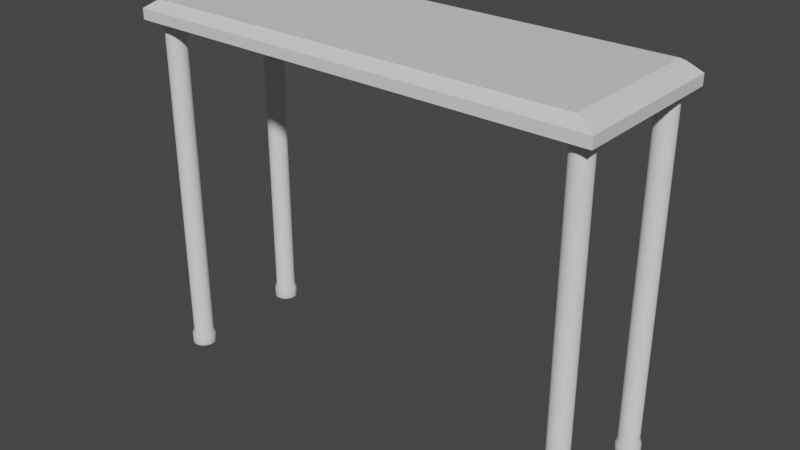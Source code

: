# Source: mesita.blend  (saved by Blender 3.1.7; exported with 4.5.12 LTS)
import bpy
from mathutils import Matrix  # noqa: F401  (used for matrix-valued properties, if any)

bpy.ops.wm.read_factory_settings(use_empty=True)
scene = bpy.context.scene
scene.name = 'Scene'

# ---- collections
col_collection = bpy.data.collections.new('Collection'); scene.collection.children.link(col_collection)

# ---- materials (node trees are filled in below, after node groups)
mat_material = bpy.data.materials.new('Material')
mat_material.alpha_threshold = 0.0
mat_material.use_transparent_shadow = False
mat_material.line_color = (0.0, 0.0, 0.0, 1.0)

# ---- material node trees
mat_material.use_nodes = True; mat_material.node_tree.nodes.clear()
_N = mat_material.node_tree.nodes; _L = mat_material.node_tree.links
n0 = _N.new('ShaderNodeOutputMaterial'); n0.name = 'Material Output'; n0.location = (300, 300)
n1 = _N.new('ShaderNodeBsdfPrincipled'); n1.name = 'Principled BSDF'; n1.location = (10, 300)
n1.distribution = 'GGX'
n1.subsurface_method = 'RANDOM_WALK_SKIN'
n1.inputs[2].default_value = 0.4
n1.inputs[3].default_value = 1.45
n1.inputs[27].default_value = (0.0, 0.0, 0.0, 1.0)
n1.inputs[28].default_value = 1.0
_L.new(n1.outputs[0], n0.inputs[0])
n0.is_active_output = True

# ---- world
world_world = bpy.data.worlds.new('World'); scene.world = world_world
world_world.use_nodes = True; world_world.node_tree.nodes.clear()
_N = world_world.node_tree.nodes; _L = world_world.node_tree.links
n0 = _N.new('ShaderNodeOutputWorld'); n0.name = 'World Output'; n0.location = (300, 300)
n1 = _N.new('ShaderNodeBackground'); n1.name = 'Background'; n1.location = (10, 300)
n1.inputs[0].default_value = (0.05088, 0.05088, 0.05088, 1.0)
_L.new(n1.outputs[0], n0.inputs[0])
n0.is_active_output = True
world_world.color = (0.05088, 0.05088, 0.05088)
world_world.use_sun_shadow = False
world_world.sun_shadow_jitter_overblur = 0.0

# ---- meshes
me_cube = bpy.data.meshes.new('Cube')
me_cube.from_pydata([(1.0, 1.0, 1.0), (1.0, 1.0, -0.0157), (1.0, -1.0, 1.0), (1.0, -1.0, -0.0157), (-1.0, 1.0, 1.0), (-1.0, 1.0, -0.0157), (-1.0, -1.0, 1.0), (-1.0, -1.0, -0.0157), (0.9224, -0.9224, 1.953), (-0.9224, -0.9224, 1.953), (0.9224, 0.9224, 1.953), (-0.9224, 0.9224, 1.953), (-0.9432, 0.9432, 1.779), (0.9432, 0.9432, 1.779), (0.9432, -0.9432, 1.779), (-0.9432, -0.9432, 1.779)], [], [(13, 12, 11, 10), (3, 2, 6, 7), (7, 6, 4, 5), (5, 1, 3, 7), (1, 0, 2, 3), (5, 4, 0, 1), (10, 11, 9, 8), (15, 14, 8, 9), (12, 15, 9, 11), (14, 13, 10, 8), (2, 0, 13, 14), (4, 6, 15, 12), (6, 2, 14, 15), (0, 4, 12, 13)])
_uv = me_cube.uv_layers.new(name='UVMap')
_uv.uv.foreach_set('vector', [0.625, 0.5, 0.625, 0.25, 0.625, 0.25, 0.625, 0.5, 0.375, 0.75, 0.625, 0.75, 0.625, 1.0, 0.375, 1.0, 0.375, 0.0, 0.625, 0.0, 0.625, 0.25, 0.375, 0.25, 0.125, 0.5, 0.375, 0.5, 0.375, 0.75, 0.125, 0.75, 0.375, 0.5, 0.625, 0.5, 0.625, 0.75, 0.375, 0.75, 0.375, 0.25, 0.625, 0.25, 0.625, 0.5, 0.375, 0.5, 0.625, 0.5, 0.875, 0.5, 0.875, 0.75, 0.625, 0.75, 0.625, 0.9977, 0.625, 0.75, 0.625, 0.75, 0.625, 1.0, 0.625, 0.25, 0.625, 0.002342, 0.625, 0.0, 0.625, 0.25, 0.625, 0.75, 0.625, 0.5, 0.625, 0.5, 0.625, 0.75, 0.625, 0.75, 0.625, 0.5, 0.625, 0.5, 0.625, 0.75, 0.625, 0.25, 0.625, 0.0, 0.625, 0.002342, 0.625, 0.25, 0.625, 1.0, 0.625, 0.75, 0.625, 0.75, 0.625, 0.9977, 0.625, 0.5, 0.625, 0.25, 0.625, 0.25, 0.625, 0.5])
me_cube.materials.append(mat_material)
me_cube.use_remesh_preserve_volume = False
me_cube.use_remesh_preserve_attributes = False
me_cube.use_mirror_vertex_groups = False
me_cube.update()
me_circle_003 = bpy.data.meshes.new('Circle.003')
me_circle_003.from_pydata([(3.581e-07, 1.188, -3.371), (-0.2317, 1.165, -3.371), (-0.4545, 1.097, -3.371), (-0.6599, 0.9876, -3.371), (-0.8399, 0.8399, -3.371), (-0.9876, 0.6599, -3.371), (-1.097, 0.4545, -3.371), (-1.165, 0.2317, -3.371), (-1.188, -5.192e-08, -3.371), (-1.165, -0.2317, -3.371), (-1.097, -0.4545, -3.371), (-0.9876, -0.6599, -3.371), (-0.8399, -0.8399, -3.371), (-0.6599, -0.9876, -3.371), (-0.4545, -1.097, -3.371), (-0.2317, -1.165, -3.371), (4.619e-07, -1.188, -3.371), (0.2317, -1.165, -3.371), (0.4545, -1.097, -3.371), (0.6599, -0.9876, -3.371), (0.8399, -0.8399, -3.371), (0.9876, -0.6599, -3.371), (1.097, -0.4545, -3.371), (1.165, -0.2317, -3.371), (1.188, 1.416e-08, -3.371), (1.165, 0.2317, -3.371), (1.097, 0.4545, -3.371), (0.9876, 0.6599, -3.371), (0.8399, 0.8399, -3.371), (0.6599, 0.9876, -3.371), (0.4545, 1.097, -3.371), (0.2317, 1.165, -3.371), (-4.441e-16, 1.0, 3.844), (-0.1951, 0.9808, 3.844), (-0.3827, 0.9239, 3.844), (-0.5556, 0.8315, 3.844), (-0.7071, 0.7071, 3.844), (-0.8315, 0.5556, 3.844), (-0.9239, 0.3827, 3.844), (-0.9808, 0.1951, 3.844), (-1.0, -4.371e-08, 3.844), (-0.9808, -0.1951, 3.844), (-0.9239, -0.3827, 3.844), (-0.8315, -0.5556, 3.844), (-0.7071, -0.7071, 3.844), (-0.5556, -0.8315, 3.844), (-0.3827, -0.9239, 3.844), (-0.1951, -0.9808, 3.844), (8.742e-08, -1.0, 3.844), (0.1951, -0.9808, 3.844), (0.3827, -0.9239, 3.844), (0.5556, -0.8315, 3.844), (0.7071, -0.7071, 3.844), (0.8315, -0.5556, 3.844), (0.9239, -0.3827, 3.844), (0.9808, -0.1951, 3.844), (1.0, 1.192e-08, 3.844), (0.9808, 0.1951, 3.844), (0.9239, 0.3827, 3.844), (0.8315, 0.5556, 3.844), (0.7071, 0.7071, 3.844), (0.5556, 0.8315, 3.844), (0.3827, 0.9239, 3.844), (0.1951, 0.9808, 3.844), (0.9239, -0.3827, -3.254), (0.9808, -0.1951, -3.254), (-0.9808, -0.1951, -3.254), (-0.9239, -0.3827, -3.254), (1.0, 1.192e-08, -3.254), (-0.8315, -0.5556, -3.254), (0.9808, 0.1951, -3.254), (-0.7071, -0.7071, -3.254), (0.9239, 0.3827, -3.254), (-0.5556, -0.8315, -3.254), (0.8315, 0.5556, -3.254), (-0.3827, -0.9239, -3.254), (-4.441e-16, 1.0, -3.254), (-0.1951, 0.9808, -3.254), (0.7071, 0.7071, -3.254), (-0.1951, -0.9808, -3.254), (-0.3827, 0.9239, -3.254), (0.5556, 0.8315, -3.254), (8.742e-08, -1.0, -3.254), (-0.5556, 0.8315, -3.254), (0.3827, 0.9239, -3.254), (0.1951, -0.9808, -3.254), (-0.7071, 0.7071, -3.254), (0.1951, 0.9808, -3.254), (0.3827, -0.9239, -3.254), (-0.8315, 0.5556, -3.254), (0.5556, -0.8315, -3.254), (-0.9239, 0.3827, -3.254), (0.7071, -0.7071, -3.254), (-0.9808, 0.1951, -3.254), (0.8315, -0.5556, -3.254), (-1.0, -4.371e-08, -3.254), (3.581e-07, 1.188, -3.576), (-0.2317, 1.165, -3.576), (-0.4545, 1.097, -3.576), (-0.6599, 0.9876, -3.576), (-0.8399, 0.8399, -3.576), (-0.9876, 0.6599, -3.576), (-1.097, 0.4545, -3.576), (-1.165, 0.2317, -3.576), (-1.188, -5.192e-08, -3.576), (-1.165, -0.2317, -3.576), (-1.097, -0.4545, -3.576), (-0.9876, -0.6599, -3.576), (-0.8399, -0.8399, -3.576), (-0.6599, -0.9876, -3.576), (-0.4545, -1.097, -3.576), (-0.2317, -1.165, -3.576), (4.619e-07, -1.188, -3.576), (0.2317, -1.165, -3.576), (0.4545, -1.097, -3.576), (0.6599, -0.9876, -3.576), (0.8399, -0.8399, -3.576), (0.9876, -0.6599, -3.576), (1.097, -0.4545, -3.576), (1.165, -0.2317, -3.576), (1.188, 1.416e-08, -3.576), (1.165, 0.2317, -3.576), (1.097, 0.4545, -3.576), (0.9876, 0.6599, -3.576), (0.8399, 0.8399, -3.576), (0.6599, 0.9876, -3.576), (0.4545, 1.097, -3.576), (0.2317, 1.165, -3.576), (0.1623, -10.96, -3.371), (-0.0694, -10.99, -3.371), (-0.2922, -11.05, -3.371), (-0.4976, -11.16, -3.371), (-0.6775, -11.31, -3.371), (-0.8252, -11.49, -3.371), (-0.935, -11.7, -3.371), (-1.003, -11.92, -3.371), (-1.025, -12.15, -3.371), (-1.003, -12.38, -3.371), (-0.935, -12.61, -3.371), (-0.8252, -12.81, -3.371), (-0.6775, -12.99, -3.371), (-0.4976, -13.14, -3.371), (-0.2922, -13.25, -3.371), (-0.0694, -13.32, -3.371), (0.1623, -13.34, -3.371), (0.394, -13.32, -3.371), (0.6168, -13.25, -3.371), (0.8222, -13.14, -3.371), (1.002, -12.99, -3.371), (1.15, -12.81, -3.371), (1.26, -12.61, -3.371), (1.327, -12.38, -3.371), (1.35, -12.15, -3.371), (1.327, -11.92, -3.371), (1.26, -11.7, -3.371), (1.15, -11.49, -3.371), (1.002, -11.31, -3.371), (0.8222, -11.16, -3.371), (0.6168, -11.05, -3.371), (0.394, -10.99, -3.371), (0.1623, -11.15, 3.844), (-0.03277, -11.17, 3.844), (-0.2204, -11.23, 3.844), (-0.3933, -11.32, 3.844), (-0.5448, -11.44, 3.844), (-0.6692, -11.6, 3.844), (-0.7616, -11.77, 3.844), (-0.8185, -11.96, 3.844), (-0.8377, -12.15, 3.844), (-0.8185, -12.35, 3.844), (-0.7616, -12.53, 3.844), (-0.6692, -12.71, 3.844), (-0.5448, -12.86, 3.844), (-0.3933, -12.98, 3.844), (-0.2204, -13.08, 3.844), (-0.03277, -13.13, 3.844), (0.1623, -13.15, 3.844), (0.3574, -13.13, 3.844), (0.545, -13.08, 3.844), (0.7179, -12.98, 3.844), (0.8694, -12.86, 3.844), (0.9938, -12.71, 3.844), (1.086, -12.53, 3.844), (1.143, -12.35, 3.844), (1.162, -12.15, 3.844), (1.143, -11.96, 3.844), (1.086, -11.77, 3.844), (0.9938, -11.6, 3.844), (0.8694, -11.44, 3.844), (0.7179, -11.32, 3.844), (0.545, -11.23, 3.844), (0.3574, -11.17, 3.844), (1.086, -12.53, -3.254), (1.143, -12.35, -3.254), (-0.8185, -12.35, -3.254), (-0.7616, -12.53, -3.254), (1.162, -12.15, -3.254), (-0.6692, -12.71, -3.254), (1.143, -11.96, -3.254), (-0.5448, -12.86, -3.254), (1.086, -11.77, -3.254), (-0.3933, -12.98, -3.254), (0.9938, -11.6, -3.254), (-0.2204, -13.08, -3.254), (0.1623, -11.15, -3.254), (-0.03277, -11.17, -3.254), (0.8694, -11.44, -3.254), (-0.03277, -13.13, -3.254), (-0.2204, -11.23, -3.254), (0.7179, -11.32, -3.254), (0.1623, -13.15, -3.254), (-0.3933, -11.32, -3.254), (0.545, -11.23, -3.254), (0.3574, -13.13, -3.254), (-0.5448, -11.44, -3.254), (0.3574, -11.17, -3.254), (0.545, -13.08, -3.254), (-0.6692, -11.6, -3.254), (0.7179, -12.98, -3.254), (-0.7616, -11.77, -3.254), (0.8694, -12.86, -3.254), (-0.8185, -11.96, -3.254), (0.9938, -12.71, -3.254), (-0.8377, -12.15, -3.254), (0.1623, -10.96, -3.576), (-0.0694, -10.99, -3.576), (-0.2922, -11.05, -3.576), (-0.4976, -11.16, -3.576), (-0.6775, -11.31, -3.576), (-0.8252, -11.49, -3.576), (-0.935, -11.7, -3.576), (-1.003, -11.92, -3.576), (-1.025, -12.15, -3.576), (-1.003, -12.38, -3.576), (-0.935, -12.61, -3.576), (-0.8252, -12.81, -3.576), (-0.6775, -12.99, -3.576), (-0.4976, -13.14, -3.576), (-0.2922, -13.25, -3.576), (-0.0694, -13.32, -3.576), (0.1623, -13.34, -3.576), (0.394, -13.32, -3.576), (0.6168, -13.25, -3.576), (0.8222, -13.14, -3.576), (1.002, -12.99, -3.576), (1.15, -12.81, -3.576), (1.26, -12.61, -3.576), (1.327, -12.38, -3.576), (1.35, -12.15, -3.576), (1.327, -11.92, -3.576), (1.26, -11.7, -3.576), (1.15, -11.49, -3.576), (1.002, -11.31, -3.576), (0.8222, -11.16, -3.576), (0.6168, -11.05, -3.576), (0.394, -10.99, -3.576), (43.28, 1.188, -3.371), (43.05, 1.165, -3.371), (42.82, 1.097, -3.371), (42.62, 0.9876, -3.371), (42.44, 0.8399, -3.371), (42.29, 0.6599, -3.371), (42.18, 0.4545, -3.371), (42.11, 0.2317, -3.371), (42.09, -5.192e-08, -3.371), (42.11, -0.2317, -3.371), (42.18, -0.4545, -3.371), (42.29, -0.6599, -3.371), (42.44, -0.8399, -3.371), (42.62, -0.9876, -3.371), (42.82, -1.097, -3.371), (43.05, -1.165, -3.371), (43.28, -1.188, -3.371), (43.51, -1.165, -3.371), (43.73, -1.097, -3.371), (43.94, -0.9876, -3.371), (44.12, -0.8399, -3.371), (44.26, -0.6599, -3.371), (44.37, -0.4545, -3.371), (44.44, -0.2317, -3.371), (44.46, 1.416e-08, -3.371), (44.44, 0.2317, -3.371), (44.37, 0.4545, -3.371), (44.26, 0.6599, -3.371), (44.12, 0.8399, -3.371), (43.94, 0.9876, -3.371), (43.73, 1.097, -3.371), (43.51, 1.165, -3.371), (43.28, 1.0, 3.844), (43.08, 0.9808, 3.844), (42.89, 0.9239, 3.844), (42.72, 0.8315, 3.844), (42.57, 0.7071, 3.844), (42.45, 0.5556, 3.844), (42.35, 0.3827, 3.844), (42.3, 0.1951, 3.844), (42.28, -4.371e-08, 3.844), (42.3, -0.1951, 3.844), (42.35, -0.3827, 3.844), (42.45, -0.5556, 3.844), (42.57, -0.7071, 3.844), (42.72, -0.8315, 3.844), (42.89, -0.9239, 3.844), (43.08, -0.9808, 3.844), (43.28, -1.0, 3.844), (43.47, -0.9808, 3.844), (43.66, -0.9239, 3.844), (43.83, -0.8315, 3.844), (43.98, -0.7071, 3.844), (44.11, -0.5556, 3.844), (44.2, -0.3827, 3.844), (44.26, -0.1951, 3.844), (44.28, 1.192e-08, 3.844), (44.26, 0.1951, 3.844), (44.2, 0.3827, 3.844), (44.11, 0.5556, 3.844), (43.98, 0.7071, 3.844), (43.83, 0.8315, 3.844), (43.66, 0.9239, 3.844), (43.47, 0.9808, 3.844), (44.2, -0.3827, -3.254), (44.26, -0.1951, -3.254), (42.3, -0.1951, -3.254), (42.35, -0.3827, -3.254), (44.28, 1.192e-08, -3.254), (42.45, -0.5556, -3.254), (44.26, 0.1951, -3.254), (42.57, -0.7071, -3.254), (44.2, 0.3827, -3.254), (42.72, -0.8315, -3.254), (44.11, 0.5556, -3.254), (42.89, -0.9239, -3.254), (43.28, 1.0, -3.254), (43.08, 0.9808, -3.254), (43.98, 0.7071, -3.254), (43.08, -0.9808, -3.254), (42.89, 0.9239, -3.254), (43.83, 0.8315, -3.254), (43.28, -1.0, -3.254), (42.72, 0.8315, -3.254), (43.66, 0.9239, -3.254), (43.47, -0.9808, -3.254), (42.57, 0.7071, -3.254), (43.47, 0.9808, -3.254), (43.66, -0.9239, -3.254), (42.45, 0.5556, -3.254), (43.83, -0.8315, -3.254), (42.35, 0.3827, -3.254), (43.98, -0.7071, -3.254), (42.3, 0.1951, -3.254), (44.11, -0.5556, -3.254), (42.28, -4.371e-08, -3.254), (43.28, 1.188, -3.576), (43.05, 1.165, -3.576), (42.82, 1.097, -3.576), (42.62, 0.9876, -3.576), (42.44, 0.8399, -3.576), (42.29, 0.6599, -3.576), (42.18, 0.4545, -3.576), (42.11, 0.2317, -3.576), (42.09, -5.192e-08, -3.576), (42.11, -0.2317, -3.576), (42.18, -0.4545, -3.576), (42.29, -0.6599, -3.576), (42.44, -0.8399, -3.576), (42.62, -0.9876, -3.576), (42.82, -1.097, -3.576), (43.05, -1.165, -3.576), (43.28, -1.188, -3.576), (43.51, -1.165, -3.576), (43.73, -1.097, -3.576), (43.94, -0.9876, -3.576), (44.12, -0.8399, -3.576), (44.26, -0.6599, -3.576), (44.37, -0.4545, -3.576), (44.44, -0.2317, -3.576), (44.46, 1.416e-08, -3.576), (44.44, 0.2317, -3.576), (44.37, 0.4545, -3.576), (44.26, 0.6599, -3.576), (44.12, 0.8399, -3.576), (43.94, 0.9876, -3.576), (43.73, 1.097, -3.576), (43.51, 1.165, -3.576), (43.28, -11.21, -3.371), (43.05, -11.23, -3.371), (42.82, -11.3, -3.371), (42.62, -11.41, -3.371), (42.44, -11.56, -3.371), (42.29, -11.74, -3.371), (42.18, -11.94, -3.371), (42.11, -12.17, -3.371), (42.09, -12.4, -3.371), (42.11, -12.63, -3.371), (42.18, -12.85, -3.371), (42.29, -13.06, -3.371), (42.44, -13.24, -3.371), (42.62, -13.39, -3.371), (42.82, -13.5, -3.371), (43.05, -13.56, -3.371), (43.28, -13.59, -3.371), (43.51, -13.56, -3.371), (43.73, -13.5, -3.371), (43.94, -13.39, -3.371), (44.12, -13.24, -3.371), (44.26, -13.06, -3.371), (44.37, -12.85, -3.371), (44.44, -12.63, -3.371), (44.46, -12.4, -3.371), (44.44, -12.17, -3.371), (44.37, -11.94, -3.371), (44.26, -11.74, -3.371), (44.12, -11.56, -3.371), (43.94, -11.41, -3.371), (43.73, -11.3, -3.371), (43.51, -11.23, -3.371), (43.28, -11.4, 3.844), (43.08, -11.42, 3.844), (42.89, -11.48, 3.844), (42.72, -11.57, 3.844), (42.57, -11.69, 3.844), (42.45, -11.84, 3.844), (42.35, -12.02, 3.844), (42.3, -12.2, 3.844), (42.28, -12.4, 3.844), (42.3, -12.59, 3.844), (42.35, -12.78, 3.844), (42.45, -12.95, 3.844), (42.57, -13.11, 3.844), (42.72, -13.23, 3.844), (42.89, -13.32, 3.844), (43.08, -13.38, 3.844), (43.28, -13.4, 3.844), (43.47, -13.38, 3.844), (43.66, -13.32, 3.844), (43.83, -13.23, 3.844), (43.98, -13.11, 3.844), (44.11, -12.95, 3.844), (44.2, -12.78, 3.844), (44.26, -12.59, 3.844), (44.28, -12.4, 3.844), (44.26, -12.2, 3.844), (44.2, -12.02, 3.844), (44.11, -11.84, 3.844), (43.98, -11.69, 3.844), (43.83, -11.57, 3.844), (43.66, -11.48, 3.844), (43.47, -11.42, 3.844), (44.2, -12.78, -3.254), (44.26, -12.59, -3.254), (42.3, -12.59, -3.254), (42.35, -12.78, -3.254), (44.28, -12.4, -3.254), (42.45, -12.95, -3.254), (44.26, -12.2, -3.254), (42.57, -13.11, -3.254), (44.2, -12.02, -3.254), (42.72, -13.23, -3.254), (44.11, -11.84, -3.254), (42.89, -13.32, -3.254), (43.28, -11.4, -3.254), (43.08, -11.42, -3.254), (43.98, -11.69, -3.254), (43.08, -13.38, -3.254), (42.89, -11.48, -3.254), (43.83, -11.57, -3.254), (43.28, -13.4, -3.254), (42.72, -11.57, -3.254), (43.66, -11.48, -3.254), (43.47, -13.38, -3.254), (42.57, -11.69, -3.254), (43.47, -11.42, -3.254), (43.66, -13.32, -3.254), (42.45, -11.84, -3.254), (43.83, -13.23, -3.254), (42.35, -12.02, -3.254), (43.98, -13.11, -3.254), (42.3, -12.2, -3.254), (44.11, -12.95, -3.254), (42.28, -12.4, -3.254), (43.28, -11.21, -3.576), (43.05, -11.23, -3.576), (42.82, -11.3, -3.576), (42.62, -11.41, -3.576), (42.44, -11.56, -3.576), (42.29, -11.74, -3.576), (42.18, -11.94, -3.576), (42.11, -12.17, -3.576), (42.09, -12.4, -3.576), (42.11, -12.63, -3.576), (42.18, -12.85, -3.576), (42.29, -13.06, -3.576), (42.44, -13.24, -3.576), (42.62, -13.39, -3.576), (42.82, -13.5, -3.576), (43.05, -13.56, -3.576), (43.28, -13.59, -3.576), (43.51, -13.56, -3.576), (43.73, -13.5, -3.576), (43.94, -13.39, -3.576), (44.12, -13.24, -3.576), (44.26, -13.06, -3.576), (44.37, -12.85, -3.576), (44.44, -12.63, -3.576), (44.46, -12.4, -3.576), (44.44, -12.17, -3.576), (44.37, -11.94, -3.576), (44.26, -11.74, -3.576), (44.12, -11.56, -3.576), (43.94, -11.41, -3.576), (43.73, -11.3, -3.576), (43.51, -11.23, -3.576)], [], [(64, 65, 55, 54), (66, 67, 42, 41), (65, 68, 56, 55), (67, 69, 43, 42), (68, 70, 57, 56), (69, 71, 44, 43), (70, 72, 58, 57), (71, 73, 45, 44), (72, 74, 59, 58), (73, 75, 46, 45), (76, 77, 33, 32), (74, 78, 60, 59), (75, 79, 47, 46), (77, 80, 34, 33), (78, 81, 61, 60), (79, 82, 48, 47), (80, 83, 35, 34), (81, 84, 62, 61), (82, 85, 49, 48), (83, 86, 36, 35), (84, 87, 63, 62), (85, 88, 50, 49), (86, 89, 37, 36), (87, 76, 32, 63), (88, 90, 51, 50), (89, 91, 38, 37), (90, 92, 52, 51), (91, 93, 39, 38), (92, 94, 53, 52), (93, 95, 40, 39), (94, 64, 54, 53), (95, 66, 41, 40), (8, 9, 66, 95), (21, 22, 64, 94), (7, 8, 95, 93), (20, 21, 94, 92), (6, 7, 93, 91), (19, 20, 92, 90), (5, 6, 91, 89), (18, 19, 90, 88), (31, 0, 76, 87), (4, 5, 89, 86), (17, 18, 88, 85), (30, 31, 87, 84), (3, 4, 86, 83), (16, 17, 85, 82), (29, 30, 84, 81), (2, 3, 83, 80), (15, 16, 82, 79), (28, 29, 81, 78), (1, 2, 80, 77), (14, 15, 79, 75), (27, 28, 78, 74), (0, 1, 77, 76), (13, 14, 75, 73), (26, 27, 74, 72), (12, 13, 73, 71), (25, 26, 72, 70), (11, 12, 71, 69), (24, 25, 70, 68), (10, 11, 69, 67), (23, 24, 68, 65), (9, 10, 67, 66), (22, 23, 65, 64), (19, 18, 114, 115), (6, 5, 101, 102), (20, 19, 115, 116), (7, 6, 102, 103), (21, 20, 116, 117), (8, 7, 103, 104), (22, 21, 117, 118), (9, 8, 104, 105), (23, 22, 118, 119), (10, 9, 105, 106), (24, 23, 119, 120), (11, 10, 106, 107), (25, 24, 120, 121), (12, 11, 107, 108), (26, 25, 121, 122), (13, 12, 108, 109), (27, 26, 122, 123), (14, 13, 109, 110), (1, 0, 96, 97), (28, 27, 123, 124), (15, 14, 110, 111), (2, 1, 97, 98), (29, 28, 124, 125), (16, 15, 111, 112), (3, 2, 98, 99), (30, 29, 125, 126), (17, 16, 112, 113), (4, 3, 99, 100), (31, 30, 126, 127), (18, 17, 113, 114), (5, 4, 100, 101), (0, 31, 127, 96), (97, 96, 127, 126, 125, 124, 123, 122, 121, 120, 119, 118, 117, 116, 115, 114, 113, 112, 111, 110, 109, 108, 107, 106, 105, 104, 103, 102, 101, 100, 99, 98), (192, 193, 183, 182), (194, 195, 170, 169), (193, 196, 184, 183), (195, 197, 171, 170), (196, 198, 185, 184), (197, 199, 172, 171), (198, 200, 186, 185), (199, 201, 173, 172), (200, 202, 187, 186), (201, 203, 174, 173), (204, 205, 161, 160), (202, 206, 188, 187), (203, 207, 175, 174), (205, 208, 162, 161), (206, 209, 189, 188), (207, 210, 176, 175), (208, 211, 163, 162), (209, 212, 190, 189), (210, 213, 177, 176), (211, 214, 164, 163), (212, 215, 191, 190), (213, 216, 178, 177), (214, 217, 165, 164), (215, 204, 160, 191), (216, 218, 179, 178), (217, 219, 166, 165), (218, 220, 180, 179), (219, 221, 167, 166), (220, 222, 181, 180), (221, 223, 168, 167), (222, 192, 182, 181), (223, 194, 169, 168), (136, 137, 194, 223), (149, 150, 192, 222), (135, 136, 223, 221), (148, 149, 222, 220), (134, 135, 221, 219), (147, 148, 220, 218), (133, 134, 219, 217), (146, 147, 218, 216), (159, 128, 204, 215), (132, 133, 217, 214), (145, 146, 216, 213), (158, 159, 215, 212), (131, 132, 214, 211), (144, 145, 213, 210), (157, 158, 212, 209), (130, 131, 211, 208), (143, 144, 210, 207), (156, 157, 209, 206), (129, 130, 208, 205), (142, 143, 207, 203), (155, 156, 206, 202), (128, 129, 205, 204), (141, 142, 203, 201), (154, 155, 202, 200), (140, 141, 201, 199), (153, 154, 200, 198), (139, 140, 199, 197), (152, 153, 198, 196), (138, 139, 197, 195), (151, 152, 196, 193), (137, 138, 195, 194), (150, 151, 193, 192), (147, 146, 242, 243), (134, 133, 229, 230), (148, 147, 243, 244), (135, 134, 230, 231), (149, 148, 244, 245), (136, 135, 231, 232), (150, 149, 245, 246), (137, 136, 232, 233), (151, 150, 246, 247), (138, 137, 233, 234), (152, 151, 247, 248), (139, 138, 234, 235), (153, 152, 248, 249), (140, 139, 235, 236), (154, 153, 249, 250), (141, 140, 236, 237), (155, 154, 250, 251), (142, 141, 237, 238), (129, 128, 224, 225), (156, 155, 251, 252), (143, 142, 238, 239), (130, 129, 225, 226), (157, 156, 252, 253), (144, 143, 239, 240), (131, 130, 226, 227), (158, 157, 253, 254), (145, 144, 240, 241), (132, 131, 227, 228), (159, 158, 254, 255), (146, 145, 241, 242), (133, 132, 228, 229), (128, 159, 255, 224), (225, 224, 255, 254, 253, 252, 251, 250, 249, 248, 247, 246, 245, 244, 243, 242, 241, 240, 239, 238, 237, 236, 235, 234, 233, 232, 231, 230, 229, 228, 227, 226), (320, 321, 311, 310), (322, 323, 298, 297), (321, 324, 312, 311), (323, 325, 299, 298), (324, 326, 313, 312), (325, 327, 300, 299), (326, 328, 314, 313), (327, 329, 301, 300), (328, 330, 315, 314), (329, 331, 302, 301), (332, 333, 289, 288), (330, 334, 316, 315), (331, 335, 303, 302), (333, 336, 290, 289), (334, 337, 317, 316), (335, 338, 304, 303), (336, 339, 291, 290), (337, 340, 318, 317), (338, 341, 305, 304), (339, 342, 292, 291), (340, 343, 319, 318), (341, 344, 306, 305), (342, 345, 293, 292), (343, 332, 288, 319), (344, 346, 307, 306), (345, 347, 294, 293), (346, 348, 308, 307), (347, 349, 295, 294), (348, 350, 309, 308), (349, 351, 296, 295), (350, 320, 310, 309), (351, 322, 297, 296), (264, 265, 322, 351), (277, 278, 320, 350), (263, 264, 351, 349), (276, 277, 350, 348), (262, 263, 349, 347), (275, 276, 348, 346), (261, 262, 347, 345), (274, 275, 346, 344), (287, 256, 332, 343), (260, 261, 345, 342), (273, 274, 344, 341), (286, 287, 343, 340), (259, 260, 342, 339), (272, 273, 341, 338), (285, 286, 340, 337), (258, 259, 339, 336), (271, 272, 338, 335), (284, 285, 337, 334), (257, 258, 336, 333), (270, 271, 335, 331), (283, 284, 334, 330), (256, 257, 333, 332), (269, 270, 331, 329), (282, 283, 330, 328), (268, 269, 329, 327), (281, 282, 328, 326), (267, 268, 327, 325), (280, 281, 326, 324), (266, 267, 325, 323), (279, 280, 324, 321), (265, 266, 323, 322), (278, 279, 321, 320), (275, 274, 370, 371), (262, 261, 357, 358), (276, 275, 371, 372), (263, 262, 358, 359), (277, 276, 372, 373), (264, 263, 359, 360), (278, 277, 373, 374), (265, 264, 360, 361), (279, 278, 374, 375), (266, 265, 361, 362), (280, 279, 375, 376), (267, 266, 362, 363), (281, 280, 376, 377), (268, 267, 363, 364), (282, 281, 377, 378), (269, 268, 364, 365), (283, 282, 378, 379), (270, 269, 365, 366), (257, 256, 352, 353), (284, 283, 379, 380), (271, 270, 366, 367), (258, 257, 353, 354), (285, 284, 380, 381), (272, 271, 367, 368), (259, 258, 354, 355), (286, 285, 381, 382), (273, 272, 368, 369), (260, 259, 355, 356), (287, 286, 382, 383), (274, 273, 369, 370), (261, 260, 356, 357), (256, 287, 383, 352), (353, 352, 383, 382, 381, 380, 379, 378, 377, 376, 375, 374, 373, 372, 371, 370, 369, 368, 367, 366, 365, 364, 363, 362, 361, 360, 359, 358, 357, 356, 355, 354), (448, 449, 439, 438), (450, 451, 426, 425), (449, 452, 440, 439), (451, 453, 427, 426), (452, 454, 441, 440), (453, 455, 428, 427), (454, 456, 442, 441), (455, 457, 429, 428), (456, 458, 443, 442), (457, 459, 430, 429), (460, 461, 417, 416), (458, 462, 444, 443), (459, 463, 431, 430), (461, 464, 418, 417), (462, 465, 445, 444), (463, 466, 432, 431), (464, 467, 419, 418), (465, 468, 446, 445), (466, 469, 433, 432), (467, 470, 420, 419), (468, 471, 447, 446), (469, 472, 434, 433), (470, 473, 421, 420), (471, 460, 416, 447), (472, 474, 435, 434), (473, 475, 422, 421), (474, 476, 436, 435), (475, 477, 423, 422), (476, 478, 437, 436), (477, 479, 424, 423), (478, 448, 438, 437), (479, 450, 425, 424), (392, 393, 450, 479), (405, 406, 448, 478), (391, 392, 479, 477), (404, 405, 478, 476), (390, 391, 477, 475), (403, 404, 476, 474), (389, 390, 475, 473), (402, 403, 474, 472), (415, 384, 460, 471), (388, 389, 473, 470), (401, 402, 472, 469), (414, 415, 471, 468), (387, 388, 470, 467), (400, 401, 469, 466), (413, 414, 468, 465), (386, 387, 467, 464), (399, 400, 466, 463), (412, 413, 465, 462), (385, 386, 464, 461), (398, 399, 463, 459), (411, 412, 462, 458), (384, 385, 461, 460), (397, 398, 459, 457), (410, 411, 458, 456), (396, 397, 457, 455), (409, 410, 456, 454), (395, 396, 455, 453), (408, 409, 454, 452), (394, 395, 453, 451), (407, 408, 452, 449), (393, 394, 451, 450), (406, 407, 449, 448), (403, 402, 498, 499), (390, 389, 485, 486), (404, 403, 499, 500), (391, 390, 486, 487), (405, 404, 500, 501), (392, 391, 487, 488), (406, 405, 501, 502), (393, 392, 488, 489), (407, 406, 502, 503), (394, 393, 489, 490), (408, 407, 503, 504), (395, 394, 490, 491), (409, 408, 504, 505), (396, 395, 491, 492), (410, 409, 505, 506), (397, 396, 492, 493), (411, 410, 506, 507), (398, 397, 493, 494), (385, 384, 480, 481), (412, 411, 507, 508), (399, 398, 494, 495), (386, 385, 481, 482), (413, 412, 508, 509), (400, 399, 495, 496), (387, 386, 482, 483), (414, 413, 509, 510), (401, 400, 496, 497), (388, 387, 483, 484), (415, 414, 510, 511), (402, 401, 497, 498), (389, 388, 484, 485), (384, 415, 511, 480), (481, 480, 511, 510, 509, 508, 507, 506, 505, 504, 503, 502, 501, 500, 499, 498, 497, 496, 495, 494, 493, 492, 491, 490, 489, 488, 487, 486, 485, 484, 483, 482)])
me_circle_003.polygons.foreach_set('use_smooth', [True] * 388)
_uv = me_circle_003.uv_layers.new(name='UVMap')
_uv.uv.foreach_set('vector', [0.0, 0.0, 0.0, 0.0, 0.0, 0.0, 0.0, 0.0, 0.0, 0.0, 0.0, 0.0, 0.0, 0.0, 0.0, 0.0, 0.0, 0.0, 0.0, 0.0, 0.0, 0.0, 0.0, 0.0, 0.0, 0.0, 0.0, 0.0, 0.0, 0.0, 0.0, 0.0, 0.0, 0.0, 0.0, 0.0, 0.0, 0.0, 0.0, 0.0, 0.0, 0.0, 0.0, 0.0, 0.0, 0.0, 0.0, 0.0, 0.0, 0.0, 0.0, 0.0, 0.0, 0.0, 0.0, 0.0, 0.0, 0.0, 0.0, 0.0, 0.0, 0.0, 0.0, 0.0, 0.0, 0.0, 0.0, 0.0, 0.0, 0.0, 0.0, 0.0, 0.0, 0.0, 0.0, 0.0, 0.0, 0.0, 0.0, 0.0, 0.0, 0.0, 0.0, 0.0, 0.0, 0.0, 0.0, 0.0, 0.0, 0.0, 0.0, 0.0, 0.0, 0.0, 0.0, 0.0, 0.0, 0.0, 0.0, 0.0, 0.0, 0.0, 0.0, 0.0, 0.0, 0.0, 0.0, 0.0, 0.0, 0.0, 0.0, 0.0, 0.0, 0.0, 0.0, 0.0, 0.0, 0.0, 0.0, 0.0, 0.0, 0.0, 0.0, 0.0, 0.0, 0.0, 0.0, 0.0, 0.0, 0.0, 0.0, 0.0, 0.0, 0.0, 0.0, 0.0, 0.0, 0.0, 0.0, 0.0, 0.0, 0.0, 0.0, 0.0, 0.0, 0.0, 0.0, 0.0, 0.0, 0.0, 0.0, 0.0, 0.0, 0.0, 0.0, 0.0, 0.0, 0.0, 0.0, 0.0, 0.0, 0.0, 0.0, 0.0, 0.0, 0.0, 0.0, 0.0, 0.0, 0.0, 0.0, 0.0, 0.0, 0.0, 0.0, 0.0, 0.0, 0.0, 0.0, 0.0, 0.0, 0.0, 0.0, 0.0, 0.0, 0.0, 0.0, 0.0, 0.0, 0.0, 0.0, 0.0, 0.0, 0.0, 0.0, 0.0, 0.0, 0.0, 0.0, 0.0, 0.0, 0.0, 0.0, 0.0, 0.0, 0.0, 0.0, 0.0, 0.0, 0.0, 0.0, 0.0, 0.0, 0.0, 0.0, 0.0, 0.0, 0.0, 0.0, 0.0, 0.0, 0.0, 0.0, 0.0, 0.0, 0.0, 0.0, 0.0, 0.0, 0.0, 0.0, 0.0, 0.0, 0.0, 0.0, 0.0, 0.0, 0.0, 0.0, 0.0, 0.0, 0.0, 0.0, 0.0, 0.0, 0.0, 0.0, 0.0, 0.0, 0.0, 0.0, 0.0, 0.0, 0.0, 0.0, 0.0, 0.0, 0.0, 0.0, 0.0, 0.0, 0.0, 0.0, 0.0, 0.0, 0.0, 0.0, 0.0, 0.0, 0.0, 0.0, 0.0, 0.0, 0.0, 0.0, 0.0, 0.0, 0.0, 0.0, 0.0, 0.0, 0.0, 0.0, 0.0, 0.0, 0.0, 0.0, 0.0, 0.0, 0.0, 0.0, 0.0, 0.0, 0.0, 0.0, 0.0, 0.0, 0.0, 0.0, 0.0, 0.0, 0.0, 0.0, 0.0, 0.0, 0.0, 0.0, 0.0, 0.0, 0.0, 0.0, 0.0, 0.0, 0.0, 0.0, 0.0, 0.0, 0.0, 0.0, 0.0, 0.0, 0.0, 0.0, 0.0, 0.0, 0.0, 0.0, 0.0, 0.0, 0.0, 0.0, 0.0, 0.0, 0.0, 0.0, 0.0, 0.0, 0.0, 0.0, 0.0, 0.0, 0.0, 0.0, 0.0, 0.0, 0.0, 0.0, 0.0, 0.0, 0.0, 0.0, 0.0, 0.0, 0.0, 0.0, 0.0, 0.0, 0.0, 0.0, 0.0, 0.0, 0.0, 0.0, 0.0, 0.0, 0.0, 0.0, 0.0, 0.0, 0.0, 0.0, 0.0, 0.0, 0.0, 0.0, 0.0, 0.0, 0.0, 0.0, 0.0, 0.0, 0.0, 0.0, 0.0, 0.0, 0.0, 0.0, 0.0, 0.0, 0.0, 0.0, 0.0, 0.0, 0.0, 0.0, 0.0, 0.0, 0.0, 0.0, 0.0, 0.0, 0.0, 0.0, 0.0, 0.0, 0.0, 0.0, 0.0, 0.0, 0.0, 0.0, 0.0, 0.0, 0.0, 0.0, 0.0, 0.0, 0.0, 0.0, 0.0, 0.0, 0.0, 0.0, 0.0, 0.0, 0.0, 0.0, 0.0, 0.0, 0.0, 0.0, 0.0, 0.0, 0.0, 0.0, 0.0, 0.0, 0.0, 0.0, 0.0, 0.0, 0.0, 0.0, 0.0, 0.0, 0.0, 0.0, 0.0, 0.0, 0.0, 0.0, 0.0, 0.0, 0.0, 0.0, 0.0, 0.0, 0.0, 0.0, 0.0, 0.0, 0.0, 0.0, 0.0, 0.0, 0.0, 0.0, 0.0, 0.0, 0.0, 0.0, 0.0, 0.0, 0.0, 0.0, 0.0, 0.0, 0.0, 0.0, 0.0, 0.0, 0.0, 0.0, 0.0, 0.0, 0.0, 0.0, 0.0, 0.0, 0.0, 0.0, 0.0, 0.0, 0.0, 0.0, 0.0, 0.0, 0.0, 0.0, 0.0, 0.0, 0.0, 0.0, 0.0, 0.0, 0.0, 0.0, 0.0, 0.0, 0.0, 0.0, 0.0, 0.0, 0.0, 0.0, 0.0, 0.0, 0.0, 0.0, 0.0, 0.0, 0.0, 0.0, 0.0, 0.0, 0.0, 0.0, 0.0, 0.0, 0.0, 0.0, 0.0, 0.0, 0.0, 0.0, 0.0, 0.0, 0.0, 0.0, 0.0, 0.0, 0.0, 0.0, 0.0, 0.0, 0.0, 0.0, 0.0, 0.0, 0.0, 0.0, 0.0, 0.0, 0.0, 0.0, 0.0, 0.0, 0.0, 0.0, 0.0, 0.0, 0.0, 0.0, 0.0, 0.0, 0.0, 0.0, 0.0, 0.0, 0.0, 0.0, 0.0, 0.0, 0.0, 0.0, 0.0, 0.0, 0.0, 0.0, 0.0, 0.0, 0.0, 0.0, 0.0, 0.0, 0.0, 0.0, 0.0, 0.0, 0.0, 0.0, 0.0, 0.0, 0.0, 0.0, 0.0, 0.0, 0.0, 0.0, 0.0, 0.0, 0.0, 0.0, 0.0, 0.0, 0.0, 0.0, 0.0, 0.0, 0.0, 0.0, 0.0, 0.0, 0.0, 0.0, 0.0, 0.0, 0.0, 0.0, 0.0, 0.0, 0.0, 0.0, 0.0, 0.0, 0.0, 0.0, 0.0, 0.0, 0.0, 0.0, 0.0, 0.0, 0.0, 0.0, 0.0, 0.0, 0.0, 0.0, 0.0, 0.0, 0.0, 0.0, 0.0, 0.0, 0.0, 0.0, 0.0, 0.0, 0.0, 0.0, 0.0, 0.0, 0.0, 0.0, 0.0, 0.0, 0.0, 0.0, 0.0, 0.0, 0.0, 0.0, 0.0, 0.0, 0.0, 0.0, 0.0, 0.0, 0.0, 0.0, 0.0, 0.0, 0.0, 0.0, 0.0, 0.0, 0.0, 0.0, 0.0, 0.0, 0.0, 0.0, 0.0, 0.0, 0.0, 0.0, 0.0, 0.0, 0.0, 0.0, 0.0, 0.0, 0.0, 0.0, 0.0, 0.0, 0.0, 0.0, 0.0, 0.0, 0.0, 0.0, 0.0, 0.0, 0.0, 0.0, 0.0, 0.0, 0.0, 0.0, 0.0, 0.0, 0.0, 0.0, 0.0, 0.0, 0.0, 0.0, 0.0, 0.0, 0.0, 0.0, 0.0, 0.0, 0.0, 0.0, 0.0, 0.0, 0.0, 0.0, 0.0, 0.0, 0.0, 0.0, 0.0, 0.0, 0.0, 0.0, 0.0, 0.0, 0.0, 0.0, 0.0, 0.0, 0.0, 0.0, 0.0, 0.0, 0.0, 0.0, 0.0, 0.0, 0.0, 0.0, 0.0, 0.0, 0.0, 0.0, 0.0, 0.0, 0.0, 0.0, 0.0, 0.0, 0.0, 0.0, 0.0, 0.0, 0.0, 0.0, 0.0, 0.0, 0.0, 0.0, 0.0, 0.0, 0.0, 0.0, 0.0, 0.0, 0.0, 0.0, 0.0, 0.0, 0.0, 0.0, 0.0, 0.0, 0.0, 0.0, 0.0, 0.0, 0.0, 0.0, 0.0, 0.0, 0.0, 0.0, 0.0, 0.0, 0.0, 0.0, 0.0, 0.0, 0.0, 0.0, 0.0, 0.0, 0.0, 0.0, 0.0, 0.0, 0.0, 0.0, 0.0, 0.0, 0.0, 0.0, 0.0, 0.0, 0.0, 0.0, 0.0, 0.0, 0.0, 0.0, 0.0, 0.0, 0.0, 0.0, 0.0, 0.0, 0.0, 0.0, 0.0, 0.0, 0.0, 0.0, 0.0, 0.0, 0.0, 0.0, 0.0, 0.0, 0.0, 0.0, 0.0, 0.0, 0.0, 0.0, 0.0, 0.0, 0.0, 0.0, 0.0, 0.0, 0.0, 0.0, 0.0, 0.0, 0.0, 0.0, 0.0, 0.0, 0.0, 0.0, 0.0, 0.0, 0.0, 0.0, 0.0, 0.0, 0.0, 0.0, 0.0, 0.0, 0.0, 0.0, 0.0, 0.0, 0.0, 0.0, 0.0, 0.0, 0.0, 0.0, 0.0, 0.0, 0.0, 0.0, 0.0, 0.0, 0.0, 0.0, 0.0, 0.0, 0.0, 0.0, 0.0, 0.0, 0.0, 0.0, 0.0, 0.0, 0.0, 0.0, 0.0, 0.0, 0.0, 0.0, 0.0, 0.0, 0.0, 0.0, 0.0, 0.0, 0.0, 0.0, 0.0, 0.0, 0.0, 0.0, 0.0, 0.0, 0.0, 0.0, 0.0, 0.0, 0.0, 0.0, 0.0, 0.0, 0.0, 0.0, 0.0, 0.0, 0.0, 0.0, 0.0, 0.0, 0.0, 0.0, 0.0, 0.0, 0.0, 0.0, 0.0, 0.0, 0.0, 0.0, 0.0, 0.0, 0.0, 0.0, 0.0, 0.0, 0.0, 0.0, 0.0, 0.0, 0.0, 0.0, 0.0, 0.0, 0.0, 0.0, 0.0, 0.0, 0.0, 0.0, 0.0, 0.0, 0.0, 0.0, 0.0, 0.0, 0.0, 0.0, 0.0, 0.0, 0.0, 0.0, 0.0, 0.0, 0.0, 0.0, 0.0, 0.0, 0.0, 0.0, 0.0, 0.0, 0.0, 0.0, 0.0, 0.0, 0.0, 0.0, 0.0, 0.0, 0.0, 0.0, 0.0, 0.0, 0.0, 0.0, 0.0, 0.0, 0.0, 0.0, 0.0, 0.0, 0.0, 0.0, 0.0, 0.0, 0.0, 0.0, 0.0, 0.0, 0.0, 0.0, 0.0, 0.0, 0.0, 0.0, 0.0, 0.0, 0.0, 0.0, 0.0, 0.0, 0.0, 0.0, 0.0, 0.0, 0.0, 0.0, 0.0, 0.0, 0.0, 0.0, 0.0, 0.0, 0.0, 0.0, 0.0, 0.0, 0.0, 0.0, 0.0, 0.0, 0.0, 0.0, 0.0, 0.0, 0.0, 0.0, 0.0, 0.0, 0.0, 0.0, 0.0, 0.0, 0.0, 0.0, 0.0, 0.0, 0.0, 0.0, 0.0, 0.0, 0.0, 0.0, 0.0, 0.0, 0.0, 0.0, 0.0, 0.0, 0.0, 0.0, 0.0, 0.0, 0.0, 0.0, 0.0, 0.0, 0.0, 0.0, 0.0, 0.0, 0.0, 0.0, 0.0, 0.0, 0.0, 0.0, 0.0, 0.0, 0.0, 0.0, 0.0, 0.0, 0.0, 0.0, 0.0, 0.0, 0.0, 0.0, 0.0, 0.0, 0.0, 0.0, 0.0, 0.0, 0.0, 0.0, 0.0, 0.0, 0.0, 0.0, 0.0, 0.0, 0.0, 0.0, 0.0, 0.0, 0.0, 0.0, 0.0, 0.0, 0.0, 0.0, 0.0, 0.0, 0.0, 0.0, 0.0, 0.0, 0.0, 0.0, 0.0, 0.0, 0.0, 0.0, 0.0, 0.0, 0.0, 0.0, 0.0, 0.0, 0.0, 0.0, 0.0, 0.0, 0.0, 0.0, 0.0, 0.0, 0.0, 0.0, 0.0, 0.0, 0.0, 0.0, 0.0, 0.0, 0.0, 0.0, 0.0, 0.0, 0.0, 0.0, 0.0, 0.0, 0.0, 0.0, 0.0, 0.0, 0.0, 0.0, 0.0, 0.0, 0.0, 0.0, 0.0, 0.0, 0.0, 0.0, 0.0, 0.0, 0.0, 0.0, 0.0, 0.0, 0.0, 0.0, 0.0, 0.0, 0.0, 0.0, 0.0, 0.0, 0.0, 0.0, 0.0, 0.0, 0.0, 0.0, 0.0, 0.0, 0.0, 0.0, 0.0, 0.0, 0.0, 0.0, 0.0, 0.0, 0.0, 0.0, 0.0, 0.0, 0.0, 0.0, 0.0, 0.0, 0.0, 0.0, 0.0, 0.0, 0.0, 0.0, 0.0, 0.0, 0.0, 0.0, 0.0, 0.0, 0.0, 0.0, 0.0, 0.0, 0.0, 0.0, 0.0, 0.0, 0.0, 0.0, 0.0, 0.0, 0.0, 0.0, 0.0, 0.0, 0.0, 0.0, 0.0, 0.0, 0.0, 0.0, 0.0, 0.0, 0.0, 0.0, 0.0, 0.0, 0.0, 0.0, 0.0, 0.0, 0.0, 0.0, 0.0, 0.0, 0.0, 0.0, 0.0, 0.0, 0.0, 0.0, 0.0, 0.0, 0.0, 0.0, 0.0, 0.0, 0.0, 0.0, 0.0, 0.0, 0.0, 0.0, 0.0, 0.0, 0.0, 0.0, 0.0, 0.0, 0.0, 0.0, 0.0, 0.0, 0.0, 0.0, 0.0, 0.0, 0.0, 0.0, 0.0, 0.0, 0.0, 0.0, 0.0, 0.0, 0.0, 0.0, 0.0, 0.0, 0.0, 0.0, 0.0, 0.0, 0.0, 0.0, 0.0, 0.0, 0.0, 0.0, 0.0, 0.0, 0.0, 0.0, 0.0, 0.0, 0.0, 0.0, 0.0, 0.0, 0.0, 0.0, 0.0, 0.0, 0.0, 0.0, 0.0, 0.0, 0.0, 0.0, 0.0, 0.0, 0.0, 0.0, 0.0, 0.0, 0.0, 0.0, 0.0, 0.0, 0.0, 0.0, 0.0, 0.0, 0.0, 0.0, 0.0, 0.0, 0.0, 0.0, 0.0, 0.0, 0.0, 0.0, 0.0, 0.0, 0.0, 0.0, 0.0, 0.0, 0.0, 0.0, 0.0, 0.0, 0.0, 0.0, 0.0, 0.0, 0.0, 0.0, 0.0, 0.0, 0.0, 0.0, 0.0, 0.0, 0.0, 0.0, 0.0, 0.0, 0.0, 0.0, 0.0, 0.0, 0.0, 0.0, 0.0, 0.0, 0.0, 0.0, 0.0, 0.0, 0.0, 0.0, 0.0, 0.0, 0.0, 0.0, 0.0, 0.0, 0.0, 0.0, 0.0, 0.0, 0.0, 0.0, 0.0, 0.0, 0.0, 0.0, 0.0, 0.0, 0.0, 0.0, 0.0, 0.0, 0.0, 0.0, 0.0, 0.0, 0.0, 0.0, 0.0, 0.0, 0.0, 0.0, 0.0, 0.0, 0.0, 0.0, 0.0, 0.0, 0.0, 0.0, 0.0, 0.0, 0.0, 0.0, 0.0, 0.0, 0.0, 0.0, 0.0, 0.0, 0.0, 0.0, 0.0, 0.0, 0.0, 0.0, 0.0, 0.0, 0.0, 0.0, 0.0, 0.0, 0.0, 0.0, 0.0, 0.0, 0.0, 0.0, 0.0, 0.0, 0.0, 0.0, 0.0, 0.0, 0.0, 0.0, 0.0, 0.0, 0.0, 0.0, 0.0, 0.0, 0.0, 0.0, 0.0, 0.0, 0.0, 0.0, 0.0, 0.0, 0.0, 0.0, 0.0, 0.0, 0.0, 0.0, 0.0, 0.0, 0.0, 0.0, 0.0, 0.0, 0.0, 0.0, 0.0, 0.0, 0.0, 0.0, 0.0, 0.0, 0.0, 0.0, 0.0, 0.0, 0.0, 0.0, 0.0, 0.0, 0.0, 0.0, 0.0, 0.0, 0.0, 0.0, 0.0, 0.0, 0.0, 0.0, 0.0, 0.0, 0.0, 0.0, 0.0, 0.0, 0.0, 0.0, 0.0, 0.0, 0.0, 0.0, 0.0, 0.0, 0.0, 0.0, 0.0, 0.0, 0.0, 0.0, 0.0, 0.0, 0.0, 0.0, 0.0, 0.0, 0.0, 0.0, 0.0, 0.0, 0.0, 0.0, 0.0, 0.0, 0.0, 0.0, 0.0, 0.0, 0.0, 0.0, 0.0, 0.0, 0.0, 0.0, 0.0, 0.0, 0.0, 0.0, 0.0, 0.0, 0.0, 0.0, 0.0, 0.0, 0.0, 0.0, 0.0, 0.0, 0.0, 0.0, 0.0, 0.0, 0.0, 0.0, 0.0, 0.0, 0.0, 0.0, 0.0, 0.0, 0.0, 0.0, 0.0, 0.0, 0.0, 0.0, 0.0, 0.0, 0.0, 0.0, 0.0, 0.0, 0.0, 0.0, 0.0, 0.0, 0.0, 0.0, 0.0, 0.0, 0.0, 0.0, 0.0, 0.0, 0.0, 0.0, 0.0, 0.0, 0.0, 0.0, 0.0, 0.0, 0.0, 0.0, 0.0, 0.0, 0.0, 0.0, 0.0, 0.0, 0.0, 0.0, 0.0, 0.0, 0.0, 0.0, 0.0, 0.0, 0.0, 0.0, 0.0, 0.0, 0.0, 0.0, 0.0, 0.0, 0.0, 0.0, 0.0, 0.0, 0.0, 0.0, 0.0, 0.0, 0.0, 0.0, 0.0, 0.0, 0.0, 0.0, 0.0, 0.0, 0.0, 0.0, 0.0, 0.0, 0.0, 0.0, 0.0, 0.0, 0.0, 0.0, 0.0, 0.0, 0.0, 0.0, 0.0, 0.0, 0.0, 0.0, 0.0, 0.0, 0.0, 0.0, 0.0, 0.0, 0.0, 0.0, 0.0, 0.0, 0.0, 0.0, 0.0, 0.0, 0.0, 0.0, 0.0, 0.0, 0.0, 0.0, 0.0, 0.0, 0.0, 0.0, 0.0, 0.0, 0.0, 0.0, 0.0, 0.0, 0.0, 0.0, 0.0, 0.0, 0.0, 0.0, 0.0, 0.0, 0.0, 0.0, 0.0, 0.0, 0.0, 0.0, 0.0, 0.0, 0.0, 0.0, 0.0, 0.0, 0.0, 0.0, 0.0, 0.0, 0.0, 0.0, 0.0, 0.0, 0.0, 0.0, 0.0, 0.0, 0.0, 0.0, 0.0, 0.0, 0.0, 0.0, 0.0, 0.0, 0.0, 0.0, 0.0, 0.0, 0.0, 0.0, 0.0, 0.0, 0.0, 0.0, 0.0, 0.0, 0.0, 0.0, 0.0, 0.0, 0.0, 0.0, 0.0, 0.0, 0.0, 0.0, 0.0, 0.0, 0.0, 0.0, 0.0, 0.0, 0.0, 0.0, 0.0, 0.0, 0.0, 0.0, 0.0, 0.0, 0.0, 0.0, 0.0, 0.0, 0.0, 0.0, 0.0, 0.0, 0.0, 0.0, 0.0, 0.0, 0.0, 0.0, 0.0, 0.0, 0.0, 0.0, 0.0, 0.0, 0.0, 0.0, 0.0, 0.0, 0.0, 0.0, 0.0, 0.0, 0.0, 0.0, 0.0, 0.0, 0.0, 0.0, 0.0, 0.0, 0.0, 0.0, 0.0, 0.0, 0.0, 0.0, 0.0, 0.0, 0.0, 0.0, 0.0, 0.0, 0.0, 0.0, 0.0, 0.0, 0.0, 0.0, 0.0, 0.0, 0.0, 0.0, 0.0, 0.0, 0.0, 0.0, 0.0, 0.0, 0.0, 0.0, 0.0, 0.0, 0.0, 0.0, 0.0, 0.0, 0.0, 0.0, 0.0, 0.0, 0.0, 0.0, 0.0, 0.0, 0.0, 0.0, 0.0, 0.0, 0.0, 0.0, 0.0, 0.0, 0.0, 0.0, 0.0, 0.0, 0.0, 0.0, 0.0, 0.0, 0.0, 0.0, 0.0, 0.0, 0.0, 0.0, 0.0, 0.0, 0.0, 0.0, 0.0, 0.0, 0.0, 0.0, 0.0, 0.0, 0.0, 0.0, 0.0, 0.0, 0.0, 0.0, 0.0, 0.0, 0.0, 0.0, 0.0, 0.0, 0.0, 0.0, 0.0, 0.0, 0.0, 0.0, 0.0, 0.0, 0.0, 0.0, 0.0, 0.0, 0.0, 0.0, 0.0, 0.0, 0.0, 0.0, 0.0, 0.0, 0.0, 0.0, 0.0, 0.0, 0.0, 0.0, 0.0, 0.0, 0.0, 0.0, 0.0, 0.0, 0.0, 0.0, 0.0, 0.0, 0.0, 0.0, 0.0, 0.0, 0.0, 0.0, 0.0, 0.0, 0.0, 0.0, 0.0, 0.0, 0.0, 0.0, 0.0, 0.0, 0.0, 0.0, 0.0, 0.0, 0.0, 0.0, 0.0, 0.0, 0.0, 0.0, 0.0, 0.0, 0.0, 0.0, 0.0, 0.0, 0.0, 0.0, 0.0, 0.0, 0.0, 0.0, 0.0, 0.0, 0.0, 0.0, 0.0, 0.0, 0.0, 0.0, 0.0, 0.0, 0.0, 0.0, 0.0, 0.0, 0.0, 0.0, 0.0, 0.0, 0.0, 0.0, 0.0, 0.0, 0.0, 0.0, 0.0, 0.0, 0.0, 0.0, 0.0, 0.0, 0.0, 0.0, 0.0, 0.0, 0.0, 0.0, 0.0, 0.0, 0.0, 0.0, 0.0, 0.0, 0.0, 0.0, 0.0, 0.0, 0.0, 0.0, 0.0, 0.0, 0.0, 0.0, 0.0, 0.0, 0.0, 0.0, 0.0, 0.0, 0.0, 0.0, 0.0, 0.0, 0.0, 0.0, 0.0, 0.0, 0.0, 0.0, 0.0, 0.0, 0.0, 0.0, 0.0, 0.0, 0.0, 0.0, 0.0, 0.0, 0.0, 0.0, 0.0, 0.0, 0.0, 0.0, 0.0, 0.0, 0.0, 0.0, 0.0, 0.0, 0.0, 0.0, 0.0, 0.0, 0.0, 0.0, 0.0, 0.0, 0.0, 0.0, 0.0, 0.0, 0.0, 0.0, 0.0, 0.0, 0.0, 0.0, 0.0, 0.0, 0.0, 0.0, 0.0, 0.0, 0.0, 0.0, 0.0, 0.0, 0.0, 0.0, 0.0, 0.0, 0.0, 0.0, 0.0, 0.0, 0.0, 0.0, 0.0, 0.0, 0.0, 0.0, 0.0, 0.0, 0.0, 0.0, 0.0, 0.0, 0.0, 0.0, 0.0, 0.0, 0.0, 0.0, 0.0, 0.0, 0.0, 0.0, 0.0, 0.0, 0.0, 0.0, 0.0, 0.0, 0.0, 0.0, 0.0, 0.0, 0.0, 0.0, 0.0, 0.0, 0.0, 0.0, 0.0, 0.0, 0.0, 0.0, 0.0, 0.0, 0.0, 0.0, 0.0, 0.0, 0.0, 0.0, 0.0, 0.0, 0.0, 0.0, 0.0, 0.0, 0.0, 0.0, 0.0, 0.0, 0.0, 0.0, 0.0, 0.0, 0.0, 0.0, 0.0, 0.0, 0.0, 0.0, 0.0, 0.0, 0.0, 0.0, 0.0, 0.0, 0.0, 0.0, 0.0, 0.0, 0.0, 0.0, 0.0, 0.0, 0.0, 0.0, 0.0, 0.0, 0.0, 0.0, 0.0, 0.0, 0.0, 0.0, 0.0, 0.0, 0.0, 0.0, 0.0, 0.0, 0.0, 0.0, 0.0, 0.0, 0.0, 0.0, 0.0, 0.0, 0.0, 0.0, 0.0, 0.0, 0.0, 0.0, 0.0, 0.0, 0.0, 0.0, 0.0, 0.0, 0.0, 0.0, 0.0, 0.0, 0.0, 0.0, 0.0, 0.0, 0.0, 0.0, 0.0, 0.0, 0.0, 0.0, 0.0, 0.0, 0.0, 0.0, 0.0, 0.0, 0.0, 0.0, 0.0, 0.0, 0.0, 0.0, 0.0, 0.0, 0.0, 0.0, 0.0, 0.0, 0.0, 0.0, 0.0, 0.0, 0.0, 0.0, 0.0, 0.0, 0.0, 0.0, 0.0, 0.0, 0.0, 0.0, 0.0, 0.0, 0.0, 0.0, 0.0, 0.0, 0.0, 0.0, 0.0, 0.0, 0.0, 0.0, 0.0, 0.0, 0.0, 0.0, 0.0, 0.0, 0.0, 0.0, 0.0, 0.0, 0.0, 0.0, 0.0, 0.0, 0.0, 0.0, 0.0, 0.0, 0.0, 0.0, 0.0, 0.0, 0.0, 0.0, 0.0, 0.0, 0.0, 0.0, 0.0, 0.0, 0.0, 0.0, 0.0, 0.0, 0.0, 0.0, 0.0, 0.0, 0.0, 0.0, 0.0, 0.0, 0.0, 0.0, 0.0, 0.0, 0.0, 0.0, 0.0, 0.0, 0.0, 0.0, 0.0, 0.0, 0.0, 0.0, 0.0, 0.0, 0.0, 0.0, 0.0, 0.0, 0.0, 0.0, 0.0, 0.0, 0.0, 0.0, 0.0, 0.0, 0.0, 0.0, 0.0, 0.0, 0.0, 0.0, 0.0, 0.0, 0.0, 0.0, 0.0, 0.0, 0.0, 0.0, 0.0, 0.0, 0.0, 0.0, 0.0, 0.0, 0.0, 0.0, 0.0, 0.0, 0.0, 0.0, 0.0, 0.0, 0.0, 0.0, 0.0, 0.0, 0.0, 0.0, 0.0, 0.0, 0.0, 0.0, 0.0, 0.0, 0.0, 0.0, 0.0, 0.0, 0.0, 0.0, 0.0, 0.0, 0.0, 0.0, 0.0, 0.0, 0.0, 0.0, 0.0, 0.0, 0.0, 0.0, 0.0, 0.0, 0.0, 0.0, 0.0, 0.0, 0.0, 0.0, 0.0, 0.0, 0.0, 0.0, 0.0, 0.0, 0.0, 0.0, 0.0, 0.0, 0.0, 0.0, 0.0, 0.0, 0.0, 0.0, 0.0, 0.0, 0.0, 0.0, 0.0, 0.0, 0.0, 0.0, 0.0, 0.0, 0.0, 0.0, 0.0, 0.0, 0.0, 0.0, 0.0, 0.0, 0.0, 0.0, 0.0, 0.0, 0.0, 0.0, 0.0, 0.0, 0.0, 0.0, 0.0, 0.0, 0.0, 0.0, 0.0, 0.0, 0.0, 0.0, 0.0, 0.0, 0.0, 0.0, 0.0, 0.0, 0.0, 0.0, 0.0, 0.0, 0.0, 0.0, 0.0, 0.0, 0.0, 0.0, 0.0, 0.0, 0.0, 0.0, 0.0, 0.0, 0.0, 0.0, 0.0, 0.0, 0.0, 0.0, 0.0, 0.0, 0.0, 0.0, 0.0, 0.0, 0.0, 0.0, 0.0, 0.0, 0.0, 0.0, 0.0, 0.0, 0.0, 0.0, 0.0, 0.0, 0.0, 0.0, 0.0, 0.0, 0.0, 0.0, 0.0, 0.0, 0.0, 0.0, 0.0, 0.0, 0.0, 0.0, 0.0, 0.0, 0.0, 0.0, 0.0, 0.0, 0.0, 0.0, 0.0, 0.0, 0.0, 0.0, 0.0, 0.0, 0.0, 0.0, 0.0, 0.0, 0.0, 0.0, 0.0, 0.0, 0.0, 0.0, 0.0, 0.0, 0.0, 0.0, 0.0, 0.0, 0.0, 0.0, 0.0, 0.0, 0.0, 0.0, 0.0, 0.0, 0.0, 0.0, 0.0, 0.0, 0.0, 0.0, 0.0, 0.0, 0.0, 0.0, 0.0, 0.0, 0.0, 0.0, 0.0, 0.0, 0.0, 0.0, 0.0, 0.0, 0.0, 0.0, 0.0, 0.0, 0.0, 0.0, 0.0, 0.0, 0.0, 0.0, 0.0, 0.0, 0.0, 0.0, 0.0, 0.0, 0.0, 0.0, 0.0, 0.0, 0.0, 0.0, 0.0, 0.0, 0.0, 0.0, 0.0, 0.0, 0.0, 0.0, 0.0, 0.0, 0.0, 0.0, 0.0, 0.0, 0.0, 0.0, 0.0, 0.0, 0.0, 0.0, 0.0, 0.0, 0.0, 0.0, 0.0, 0.0, 0.0, 0.0, 0.0, 0.0, 0.0, 0.0, 0.0, 0.0, 0.0, 0.0, 0.0, 0.0, 0.0, 0.0, 0.0, 0.0, 0.0, 0.0, 0.0, 0.0, 0.0, 0.0, 0.0, 0.0, 0.0, 0.0, 0.0, 0.0, 0.0, 0.0, 0.0, 0.0, 0.0, 0.0, 0.0, 0.0, 0.0, 0.0, 0.0, 0.0, 0.0, 0.0, 0.0, 0.0, 0.0, 0.0, 0.0, 0.0, 0.0, 0.0, 0.0, 0.0, 0.0, 0.0, 0.0, 0.0, 0.0, 0.0, 0.0, 0.0, 0.0, 0.0, 0.0, 0.0, 0.0, 0.0, 0.0, 0.0, 0.0, 0.0, 0.0, 0.0, 0.0, 0.0, 0.0, 0.0, 0.0, 0.0, 0.0, 0.0, 0.0, 0.0, 0.0, 0.0, 0.0, 0.0, 0.0, 0.0, 0.0, 0.0, 0.0, 0.0, 0.0, 0.0, 0.0, 0.0, 0.0, 0.0, 0.0, 0.0, 0.0, 0.0, 0.0, 0.0, 0.0, 0.0, 0.0, 0.0, 0.0, 0.0, 0.0, 0.0, 0.0, 0.0, 0.0, 0.0, 0.0, 0.0, 0.0, 0.0, 0.0, 0.0, 0.0, 0.0, 0.0, 0.0, 0.0, 0.0, 0.0, 0.0, 0.0, 0.0, 0.0, 0.0, 0.0, 0.0, 0.0, 0.0, 0.0, 0.0, 0.0, 0.0, 0.0, 0.0, 0.0, 0.0, 0.0, 0.0, 0.0, 0.0, 0.0, 0.0, 0.0, 0.0, 0.0, 0.0, 0.0, 0.0, 0.0, 0.0, 0.0, 0.0, 0.0, 0.0, 0.0, 0.0, 0.0, 0.0, 0.0, 0.0, 0.0, 0.0, 0.0, 0.0, 0.0, 0.0, 0.0, 0.0, 0.0, 0.0, 0.0, 0.0, 0.0, 0.0, 0.0, 0.0, 0.0, 0.0, 0.0, 0.0, 0.0, 0.0, 0.0, 0.0, 0.0, 0.0, 0.0, 0.0, 0.0, 0.0, 0.0, 0.0, 0.0, 0.0, 0.0, 0.0, 0.0, 0.0, 0.0, 0.0, 0.0, 0.0, 0.0, 0.0, 0.0, 0.0, 0.0, 0.0, 0.0, 0.0, 0.0, 0.0, 0.0, 0.0, 0.0, 0.0, 0.0, 0.0, 0.0, 0.0, 0.0, 0.0, 0.0, 0.0, 0.0, 0.0, 0.0, 0.0, 0.0, 0.0, 0.0, 0.0, 0.0, 0.0, 0.0, 0.0, 0.0, 0.0, 0.0, 0.0, 0.0, 0.0, 0.0, 0.0, 0.0, 0.0, 0.0, 0.0, 0.0, 0.0, 0.0, 0.0, 0.0, 0.0, 0.0, 0.0, 0.0, 0.0, 0.0, 0.0, 0.0, 0.0, 0.0, 0.0, 0.0, 0.0, 0.0, 0.0, 0.0, 0.0, 0.0, 0.0, 0.0, 0.0, 0.0, 0.0, 0.0, 0.0, 0.0, 0.0, 0.0, 0.0, 0.0, 0.0, 0.0, 0.0, 0.0, 0.0, 0.0, 0.0, 0.0, 0.0, 0.0, 0.0, 0.0, 0.0, 0.0, 0.0, 0.0, 0.0, 0.0, 0.0, 0.0, 0.0, 0.0, 0.0, 0.0, 0.0, 0.0, 0.0, 0.0, 0.0, 0.0, 0.0, 0.0, 0.0, 0.0, 0.0, 0.0, 0.0, 0.0, 0.0, 0.0, 0.0, 0.0, 0.0, 0.0, 0.0, 0.0, 0.0, 0.0, 0.0, 0.0, 0.0, 0.0, 0.0, 0.0, 0.0, 0.0, 0.0, 0.0, 0.0, 0.0, 0.0, 0.0, 0.0, 0.0, 0.0, 0.0, 0.0, 0.0, 0.0, 0.0, 0.0, 0.0, 0.0, 0.0, 0.0, 0.0, 0.0, 0.0, 0.0, 0.0, 0.0, 0.0, 0.0, 0.0, 0.0, 0.0, 0.0, 0.0, 0.0, 0.0, 0.0, 0.0, 0.0, 0.0, 0.0, 0.0, 0.0, 0.0, 0.0, 0.0, 0.0, 0.0, 0.0, 0.0, 0.0, 0.0, 0.0, 0.0, 0.0, 0.0, 0.0, 0.0, 0.0, 0.0, 0.0, 0.0, 0.0, 0.0, 0.0, 0.0, 0.0, 0.0, 0.0, 0.0, 0.0, 0.0, 0.0, 0.0, 0.0, 0.0, 0.0, 0.0, 0.0, 0.0, 0.0, 0.0, 0.0, 0.0, 0.0, 0.0, 0.0, 0.0, 0.0, 0.0, 0.0, 0.0, 0.0, 0.0, 0.0, 0.0, 0.0, 0.0, 0.0, 0.0, 0.0, 0.0, 0.0, 0.0, 0.0, 0.0, 0.0, 0.0, 0.0, 0.0, 0.0, 0.0, 0.0, 0.0, 0.0, 0.0, 0.0, 0.0, 0.0, 0.0, 0.0, 0.0, 0.0, 0.0, 0.0, 0.0, 0.0, 0.0, 0.0, 0.0, 0.0, 0.0, 0.0, 0.0, 0.0, 0.0, 0.0, 0.0, 0.0, 0.0, 0.0, 0.0, 0.0, 0.0, 0.0, 0.0, 0.0, 0.0, 0.0, 0.0, 0.0, 0.0, 0.0, 0.0, 0.0, 0.0, 0.0, 0.0, 0.0, 0.0, 0.0, 0.0, 0.0, 0.0, 0.0, 0.0, 0.0, 0.0, 0.0, 0.0, 0.0, 0.0, 0.0, 0.0, 0.0, 0.0, 0.0, 0.0, 0.0, 0.0, 0.0, 0.0, 0.0, 0.0, 0.0, 0.0, 0.0, 0.0, 0.0, 0.0, 0.0, 0.0, 0.0, 0.0, 0.0, 0.0, 0.0, 0.0, 0.0, 0.0, 0.0, 0.0, 0.0, 0.0, 0.0, 0.0, 0.0, 0.0, 0.0, 0.0, 0.0, 0.0, 0.0, 0.0, 0.0, 0.0, 0.0, 0.0, 0.0, 0.0, 0.0, 0.0, 0.0, 0.0, 0.0, 0.0, 0.0, 0.0, 0.0, 0.0, 0.0, 0.0, 0.0, 0.0, 0.0, 0.0, 0.0, 0.0, 0.0, 0.0, 0.0, 0.0, 0.0, 0.0, 0.0, 0.0, 0.0, 0.0, 0.0, 0.0, 0.0, 0.0, 0.0, 0.0, 0.0, 0.0, 0.0, 0.0, 0.0, 0.0, 0.0, 0.0, 0.0, 0.0, 0.0, 0.0, 0.0, 0.0, 0.0, 0.0, 0.0, 0.0, 0.0, 0.0, 0.0, 0.0, 0.0, 0.0, 0.0, 0.0, 0.0, 0.0, 0.0, 0.0, 0.0, 0.0, 0.0, 0.0, 0.0, 0.0, 0.0, 0.0, 0.0, 0.0, 0.0, 0.0, 0.0, 0.0, 0.0, 0.0, 0.0, 0.0, 0.0, 0.0, 0.0, 0.0, 0.0, 0.0, 0.0, 0.0, 0.0, 0.0, 0.0, 0.0, 0.0, 0.0])
me_circle_003.use_remesh_fix_poles = True
me_circle_003.use_remesh_preserve_attributes = False
me_circle_003.update()

# ---- objects
ob_cube = bpy.data.objects.new('Cube', me_cube)
ob_circle_003 = bpy.data.objects.new('Circle.003', me_circle_003)

# ---- transforms, parenting, visibility, modifiers, constraints
ob_cube.location = (0.0, 0.2432, 0.6899)
ob_cube.scale = (2.004, 0.6944, 0.08814)
ob_cube.lock_rotations_4d = False
ob_cube.empty_display_type = 'ARROWS'
ob_cube.lineart.crease_threshold = 0.0
ob_circle_003.location = (-1.894, 0.7961, -0.8273)
ob_circle_003.scale = (0.08626, 0.08626, 0.4118)

# ---- collection membership
col_collection.objects.link(ob_cube)
col_collection.objects.link(ob_circle_003)

# ---- scene / render settings (as saved in the file)
scene.frame_start = 1; scene.frame_end = 250; scene.frame_set(1)
scene.render.engine = 'BLENDER_EEVEE_NEXT'
scene.cycles.sampling_pattern = 'TABULATED_SOBOL'
scene.cycles.use_light_tree = False
scene.view_settings.view_transform = 'Filmic'
bpy.context.view_layer.update()

# ---- added for rendering (the .blend has no active camera and no usable light): camera, sun
cam_auto = bpy.data.cameras.new('AutoCamera')
cam_auto.lens = 50.0
cam_auto.sensor_width = 36.0
cam_auto.clip_end = 1000.0
ob_auto_camera = bpy.data.objects.new('AutoCamera', cam_auto)
scene.collection.objects.link(ob_auto_camera)
ob_auto_camera.location = (4.89489, -5.63065, 3.19695)
ob_auto_camera.rotation_euler = (1.09748, -7.21219e-08, 0.694738)
scene.camera = ob_auto_camera
light_auto_sun = bpy.data.lights.new('AutoSun', 'SUN')
light_auto_sun.energy = 3.0
light_auto_sun.angle = 0.0523599
ob_auto_sun = bpy.data.objects.new('AutoSun', light_auto_sun)
scene.collection.objects.link(ob_auto_sun)
ob_auto_sun.rotation_euler = (0.872665, 0.174533, 0.523599)
bpy.context.view_layer.update()
